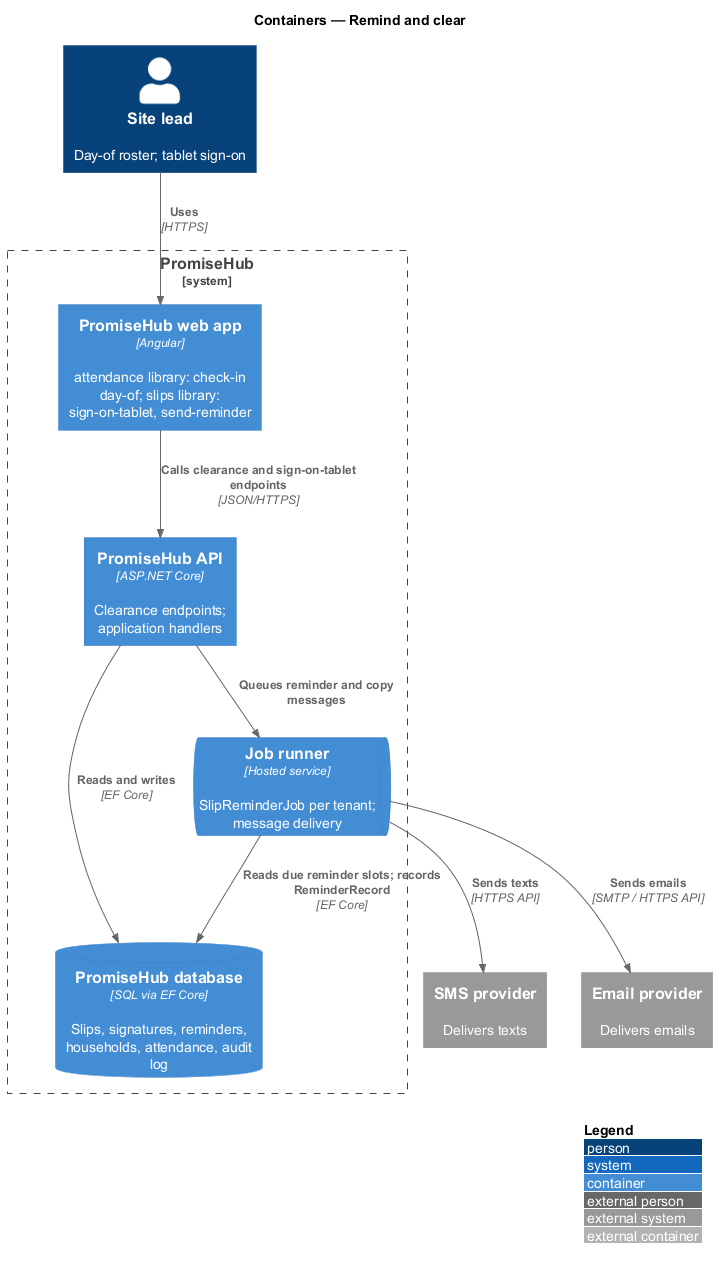

The diagram above was rendered by PlantUML. Its source (embedded in the PNG):
@startuml
!include <C4/C4_Container>
LAYOUT_WITH_LEGEND()
title Containers — Remind and clear

Person(sitelead, "Site lead", "Day-of roster; tablet sign-on")
System_Boundary(promisehub, "PromiseHub") {
  Container(web, "PromiseHub web app", "Angular", "attendance library: check-in day-of; slips library: sign-on-tablet, send-reminder")
  Container(api, "PromiseHub API", "ASP.NET Core", "Clearance endpoints; application handlers")
  ContainerQueue(jobs, "Job runner", "Hosted service", "SlipReminderJob per tenant; message delivery")
  ContainerDb(db, "PromiseHub database", "SQL via EF Core", "Slips, signatures, reminders, households, attendance, audit log")
}
System_Ext(sms, "SMS provider", "Delivers texts")
System_Ext(email, "Email provider", "Delivers emails")
Rel(sitelead, web, "Uses", "HTTPS")
Rel(web, api, "Calls clearance and sign-on-tablet endpoints", "JSON/HTTPS")
Rel(api, db, "Reads and writes", "EF Core")
Rel(api, jobs, "Queues reminder and copy messages")
Rel(jobs, db, "Reads due reminder slots; records ReminderRecord", "EF Core")
Rel(jobs, sms, "Sends texts", "HTTPS API")
Rel(jobs, email, "Sends emails", "SMTP / HTTPS API")
@enduml